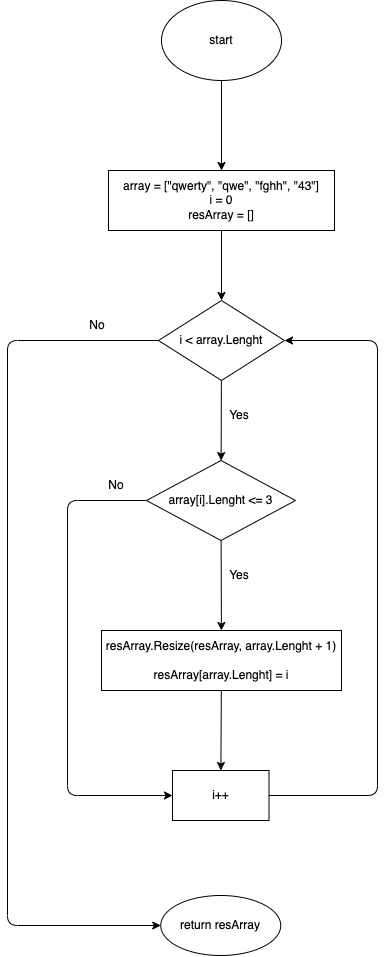

The diagram above was exported from draw.io. Its source (the exported page's mxGraphModel, read from the mxfile embedded in the PNG):
<mxGraphModel dx="359" dy="340" grid="1" gridSize="10" guides="1" tooltips="1" connect="1" arrows="1" fold="1" page="1" pageScale="1" pageWidth="827" pageHeight="1169" math="0" shadow="0">
  <root>
    <mxCell id="0" />
    <mxCell id="1" parent="0" />
    <mxCell id="4" value="" style="edgeStyle=none;html=1;" edge="1" parent="1" source="2" target="3">
      <mxGeometry relative="1" as="geometry" />
    </mxCell>
    <mxCell id="2" value="start" style="ellipse;whiteSpace=wrap;html=1;" vertex="1" parent="1">
      <mxGeometry x="354" y="70" width="120" height="80" as="geometry" />
    </mxCell>
    <mxCell id="6" value="" style="edgeStyle=none;html=1;" edge="1" parent="1" source="3" target="5">
      <mxGeometry relative="1" as="geometry" />
    </mxCell>
    <mxCell id="3" value="array = [&quot;qwerty&quot;, &quot;qwe&quot;, &quot;fghh&quot;, &quot;43&quot;]&lt;br&gt;i = 0&lt;br&gt;resArray = []" style="whiteSpace=wrap;html=1;" vertex="1" parent="1">
      <mxGeometry x="301" y="240" width="226" height="60" as="geometry" />
    </mxCell>
    <mxCell id="8" value="" style="edgeStyle=none;html=1;" edge="1" parent="1" source="5" target="7">
      <mxGeometry relative="1" as="geometry" />
    </mxCell>
    <mxCell id="5" value="i &amp;lt; array.Lenght" style="rhombus;whiteSpace=wrap;html=1;" vertex="1" parent="1">
      <mxGeometry x="351" y="370" width="126" height="80" as="geometry" />
    </mxCell>
    <mxCell id="19" value="" style="edgeStyle=none;html=1;" edge="1" parent="1" source="7" target="18">
      <mxGeometry relative="1" as="geometry" />
    </mxCell>
    <mxCell id="22" style="edgeStyle=none;html=1;exitX=0;exitY=0.5;exitDx=0;exitDy=0;entryX=0;entryY=0.5;entryDx=0;entryDy=0;" edge="1" parent="1" source="7" target="20">
      <mxGeometry relative="1" as="geometry">
        <Array as="points">
          <mxPoint x="260" y="570" />
          <mxPoint x="260" y="865" />
        </Array>
      </mxGeometry>
    </mxCell>
    <mxCell id="26" style="edgeStyle=none;html=1;exitX=0;exitY=0.5;exitDx=0;exitDy=0;entryX=0;entryY=0.5;entryDx=0;entryDy=0;" edge="1" parent="1" source="5" target="24">
      <mxGeometry relative="1" as="geometry">
        <Array as="points">
          <mxPoint x="200" y="410" />
          <mxPoint x="200" y="995" />
        </Array>
      </mxGeometry>
    </mxCell>
    <mxCell id="7" value="array[i].Lenght &amp;lt;= 3" style="rhombus;whiteSpace=wrap;html=1;" vertex="1" parent="1">
      <mxGeometry x="339" y="530" width="149" height="80" as="geometry" />
    </mxCell>
    <mxCell id="21" value="" style="edgeStyle=none;html=1;" edge="1" parent="1" source="18" target="20">
      <mxGeometry relative="1" as="geometry" />
    </mxCell>
    <mxCell id="18" value="resArray.Resize(resArray, array.Lenght + 1)&lt;br&gt;&lt;br&gt;resArray[array.Lenght] = i" style="whiteSpace=wrap;html=1;" vertex="1" parent="1">
      <mxGeometry x="294" y="700" width="240" height="60" as="geometry" />
    </mxCell>
    <mxCell id="32" style="edgeStyle=none;html=1;exitX=1;exitY=0.5;exitDx=0;exitDy=0;entryX=1;entryY=0.5;entryDx=0;entryDy=0;" edge="1" parent="1" source="20" target="5">
      <mxGeometry relative="1" as="geometry">
        <Array as="points">
          <mxPoint x="570" y="865" />
          <mxPoint x="570" y="410" />
        </Array>
      </mxGeometry>
    </mxCell>
    <mxCell id="20" value="i++" style="whiteSpace=wrap;html=1;" vertex="1" parent="1">
      <mxGeometry x="365" y="840" width="96.5" height="50" as="geometry" />
    </mxCell>
    <mxCell id="24" value="return resArray" style="ellipse;whiteSpace=wrap;html=1;" vertex="1" parent="1">
      <mxGeometry x="353.25" y="965" width="120" height="60" as="geometry" />
    </mxCell>
    <mxCell id="27" value="No" style="text;html=1;strokeColor=none;fillColor=none;align=center;verticalAlign=middle;whiteSpace=wrap;rounded=0;" vertex="1" parent="1">
      <mxGeometry x="279" y="540" width="60" height="30" as="geometry" />
    </mxCell>
    <mxCell id="28" value="Yes" style="text;html=1;strokeColor=none;fillColor=none;align=center;verticalAlign=middle;whiteSpace=wrap;rounded=0;" vertex="1" parent="1">
      <mxGeometry x="401.5" y="630" width="60" height="30" as="geometry" />
    </mxCell>
    <mxCell id="29" value="Yes" style="text;html=1;strokeColor=none;fillColor=none;align=center;verticalAlign=middle;whiteSpace=wrap;rounded=0;" vertex="1" parent="1">
      <mxGeometry x="401.5" y="470" width="60" height="30" as="geometry" />
    </mxCell>
    <mxCell id="30" value="No" style="text;html=1;strokeColor=none;fillColor=none;align=center;verticalAlign=middle;whiteSpace=wrap;rounded=0;" vertex="1" parent="1">
      <mxGeometry x="260" y="380" width="60" height="30" as="geometry" />
    </mxCell>
  </root>
</mxGraphModel>